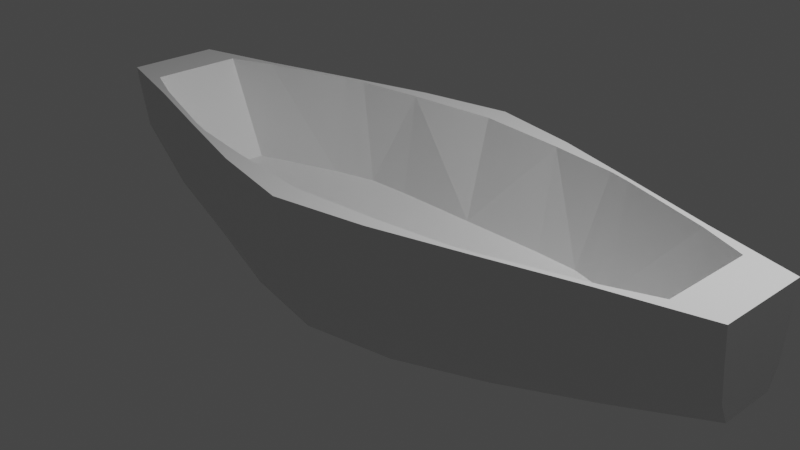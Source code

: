 # Source: boat.blend  (saved by Blender 3.2.14; exported with 4.5.12 LTS)
import bpy
from mathutils import Matrix  # noqa: F401  (used for matrix-valued properties, if any)

bpy.ops.wm.read_factory_settings(use_empty=True)
scene = bpy.context.scene
scene.name = 'Scene'

# ---- collections
col_collection = bpy.data.collections.new('Collection'); scene.collection.children.link(col_collection)

# ---- materials (node trees are filled in below, after node groups)
mat_material = bpy.data.materials.new('Material')
mat_material.alpha_threshold = 0.0
mat_material.use_transparent_shadow = False
mat_material.line_color = (0.0, 0.0, 0.0, 1.0)

# ---- material node trees
mat_material.use_nodes = True; mat_material.node_tree.nodes.clear()
_N = mat_material.node_tree.nodes; _L = mat_material.node_tree.links
n0 = _N.new('ShaderNodeOutputMaterial'); n0.name = 'Material Output'; n0.location = (300, 300)
n1 = _N.new('ShaderNodeBsdfPrincipled'); n1.name = 'Principled BSDF'; n1.location = (10, 300)
n1.distribution = 'GGX'
n1.subsurface_method = 'RANDOM_WALK_SKIN'
n1.inputs[2].default_value = 0.4
n1.inputs[3].default_value = 1.45
n1.inputs[27].default_value = (0.0, 0.0, 0.0, 1.0)
n1.inputs[28].default_value = 1.0
_L.new(n1.outputs[0], n0.inputs[0])
n0.is_active_output = True

# ---- world
world_world = bpy.data.worlds.new('World'); scene.world = world_world
world_world.use_nodes = True; world_world.node_tree.nodes.clear()
_N = world_world.node_tree.nodes; _L = world_world.node_tree.links
n0 = _N.new('ShaderNodeOutputWorld'); n0.name = 'World Output'; n0.location = (300, 300)
n1 = _N.new('ShaderNodeBackground'); n1.name = 'Background'; n1.location = (10, 300)
n1.inputs[0].default_value = (0.05088, 0.05088, 0.05088, 1.0)
_L.new(n1.outputs[0], n0.inputs[0])
n0.is_active_output = True
world_world.color = (0.05088, 0.05088, 0.05088)
world_world.use_sun_shadow = False
world_world.sun_shadow_jitter_overblur = 0.0

# ---- cameras
cam_camera = bpy.data.cameras.new('Camera')
cam_camera.clip_end = 100.0
cam_camera.ortho_scale = 7.314

# ---- lights
light_light = bpy.data.lights.new('Light', 'POINT')
light_light.transmission_factor = 0.0
light_light.energy = 1000.0
light_light.shadow_soft_size = 0.1
light_light.shadow_maximum_resolution = 0.006
light_light.use_absolute_resolution = True

# ---- meshes
me_cube = bpy.data.meshes.new('Cube')
me_cube.from_pydata([(0.0, 0.0, -1.0), (0.0, 0.0, -0.4938), (1.0, 0.0, 1.0), (1.0, 0.0, 0.0), (1.0, 0.0, 0.5), (1.0, 0.0, -0.2996), (0.5, 0.0, -0.4938), (0.5, 0.0, -0.8217), (0.25, 0.0, -0.9798), (0.25, 0.0, -0.4938), (0.75, 0.0, -0.4938), (0.75, 0.0, -0.5942), (0.375, 0.0, -0.4938), (0.375, 0.0, -0.9008), (0.4375, 0.0, -0.4938), (0.4375, 0.0, -0.8613), (0.875, 0.0, 1.0), (0.0, -0.05566, -1.0), (1.0, -0.05566, -0.2996), (0.5, -0.05566, -0.8217), (0.25, -0.05566, -0.9798), (0.75, -0.05566, -0.5942), (0.375, -0.05566, -0.9008), (0.4375, -0.05566, -0.8613), (0.0, 0.5078, -1.0), (0.0, 0.6762, -0.4938), (0.0, 0.2064, -1.0), (0.0, 0.3438, -0.4938), (0.0, 0.8146, -1.0), (0.0, 1.037, 1.0), (0.0, 0.972, 0.0), (0.0, 1.008, 0.5), (0.0, 0.9423, -0.5), (0.0, 0.05566, -1.0), (0.0, 0.1719, -0.4938), (0.0, 0.6016, -0.4938), (0.0, 0.8624, 1.0), (0.5, 0.6833, 1.0), (0.5, 0.5078, -0.8217), (0.25, 0.5078, -0.9798), (0.25, 0.6762, -0.4938), (0.75, 0.5201, 1.0), (0.75, 0.361, -0.5942), (1.0, 0.3438, 1.0), (1.0, 0.2784, 0.0), (1.0, 0.314, 0.5), (1.0, 0.2064, -0.2996), (0.5, 0.3438, -0.4938), (0.5, 0.2064, -0.8217), (0.25, 0.2064, -0.9798), (0.25, 0.3438, -0.4938), (0.75, 0.3325, -0.4938), (0.75, 0.2064, -0.5942), (0.5, 0.7168, 1.0), (0.5, 0.5335, -0.8217), (0.25, 0.6998, -0.9798), (0.25, 0.9064, 1.0), (0.75, 0.5201, 1.0), (0.75, 0.4547, 0.0), (0.75, 0.4904, 0.5), (0.75, 0.425, -0.5), (0.5, 0.6514, 0.0), (0.5, 0.6217, -0.5), (0.5, 0.6871, 0.5), (0.25, 0.8411, 0.0), (0.25, 0.8113, -0.5), (0.25, 0.8767, 0.5), (1.0, 0.1719, 1.0), (1.0, 0.1719, 0.0), (1.0, 0.1719, 0.5), (1.0, 0.05566, -0.2996), (0.5, 0.1719, -0.4938), (0.5, 0.05566, -0.8217), (0.25, 0.05566, -0.9798), (0.25, 0.1719, -0.4938), (0.75, 0.1719, -0.4938), (0.75, 0.05566, -0.5942), (0.375, 0.5078, -0.9008), (0.375, 0.6614, -0.4938), (0.375, 0.2064, -0.9008), (0.375, 0.3438, -0.4938), (0.375, 0.8116, 1.0), (0.375, 0.6167, -0.9008), (0.375, 0.7819, 0.5), (0.375, 0.7462, 0.0), (0.375, 0.7165, -0.5), (0.375, 0.05566, -0.9008), (0.375, 0.1719, -0.4938), (0.4257, 0.6252, -0.4938), (0.4375, 0.3438, -0.4938), (0.4375, 0.7642, 1.0), (0.4375, 0.05566, -0.8613), (0.4375, 0.5078, -0.8613), (0.4375, 0.2064, -0.8613), (0.4375, 0.5751, -0.8613), (0.4375, 0.7345, 0.5), (0.4375, 0.6988, 0.0), (0.4375, 0.6691, -0.5), (0.4375, 0.1719, -0.4938), (0.875, 0.3438, 1.0), (0.875, 0.1719, 1.0), (0.5, 0.5704, -0.4938), (0.25, 0.6016, -0.4938), (0.75, 0.476, 1.0), (0.4375, 0.7259, 1.0), (0.375, 0.6016, -0.4938), (0.375, 0.7496, 1.0), (0.4375, 0.6016, -0.4938), (0.25, 0.797, 1.0), (-1.0, 0.0, 1.0), (-1.0, 0.0, 0.0), (-1.0, 0.0, 0.5), (-1.0, 0.0, -0.2996), (-0.5, 0.0, -0.4938), (-0.5, 0.0, -0.8217), (-0.25, 0.0, -0.9798), (-0.25, 0.0, -0.4938), (-0.75, 0.0, -0.4938), (-0.75, 0.0, -0.5942), (-0.375, 0.0, -0.4938), (-0.375, 0.0, -0.9008), (-0.4375, 0.0, -0.4938), (-0.4375, 0.0, -0.8613), (-0.875, 0.0, 1.0), (-1.0, -0.05566, -0.2996), (-0.5, -0.05566, -0.8217), (-0.25, -0.05566, -0.9798), (-0.75, -0.05566, -0.5942), (-0.375, -0.05566, -0.9008), (-0.4375, -0.05566, -0.8613), (-0.5, 0.6833, 1.0), (-0.5, 0.5078, -0.8217), (-0.25, 0.5078, -0.9798), (-0.25, 0.6762, -0.4938), (-0.75, 0.5201, 1.0), (-0.75, 0.361, -0.5942), (-1.0, 0.3438, 1.0), (-1.0, 0.2784, 0.0), (-1.0, 0.314, 0.5), (-1.0, 0.2064, -0.2996), (-0.5, 0.3438, -0.4938), (-0.5, 0.2064, -0.8217), (-0.25, 0.2064, -0.9798), (-0.25, 0.3438, -0.4938), (-0.75, 0.3325, -0.4938), (-0.75, 0.2064, -0.5942), (-0.5, 0.7168, 1.0), (-0.5, 0.5335, -0.8217), (-0.25, 0.6998, -0.9798), (-0.25, 0.9064, 1.0), (-0.75, 0.5201, 1.0), (-0.75, 0.4547, 0.0), (-0.75, 0.4904, 0.5), (-0.75, 0.425, -0.5), (-0.5, 0.6514, 0.0), (-0.5, 0.6217, -0.5), (-0.5, 0.6871, 0.5), (-0.25, 0.8411, 0.0), (-0.25, 0.8113, -0.5), (-0.25, 0.8767, 0.5), (-1.0, 0.1719, 1.0), (-1.0, 0.1719, 0.0), (-1.0, 0.1719, 0.5), (-1.0, 0.05566, -0.2996), (-0.5, 0.1719, -0.4938), (-0.5, 0.05566, -0.8217), (-0.25, 0.05566, -0.9798), (-0.25, 0.1719, -0.4938), (-0.75, 0.1719, -0.4938), (-0.75, 0.05566, -0.5942), (-0.375, 0.5078, -0.9008), (-0.375, 0.6614, -0.4938), (-0.375, 0.2064, -0.9008), (-0.375, 0.3438, -0.4938), (-0.375, 0.8116, 1.0), (-0.375, 0.6167, -0.9008), (-0.375, 0.7819, 0.5), (-0.375, 0.7462, 0.0), (-0.375, 0.7165, -0.5), (-0.375, 0.05566, -0.9008), (-0.375, 0.1719, -0.4938), (-0.4257, 0.6252, -0.4938), (-0.4375, 0.3438, -0.4938), (-0.4375, 0.7642, 1.0), (-0.4375, 0.05566, -0.8613), (-0.4375, 0.5078, -0.8613), (-0.4375, 0.2064, -0.8613), (-0.4375, 0.5751, -0.8613), (-0.4375, 0.7345, 0.5), (-0.4375, 0.6988, 0.0), (-0.4375, 0.6691, -0.5), (-0.4375, 0.1719, -0.4938), (-0.875, 0.3438, 1.0), (-0.875, 0.1719, 1.0), (-0.5, 0.5704, -0.4938), (-0.25, 0.6016, -0.4938), (-0.75, 0.476, 1.0), (-0.4375, 0.7259, 1.0), (-0.375, 0.6016, -0.4938), (-0.375, 0.7496, 1.0), (-0.4375, 0.6016, -0.4938), (-0.25, 0.797, 1.0), (0.0, 0.05566, -1.0), (1.0, 0.05566, -0.2996), (0.5, 0.05566, -0.8217), (0.25, 0.05566, -0.9798), (0.75, 0.05566, -0.5942), (0.375, 0.05566, -0.9008), (0.4375, 0.05566, -0.8613), (0.0, -0.5078, -1.0), (0.0, -0.6762, -0.4938), (0.0, -0.2064, -1.0), (0.0, -0.3438, -0.4938), (0.0, -0.8146, -1.0), (0.0, -1.037, 1.0), (0.0, -0.972, 0.0), (0.0, -1.008, 0.5), (0.0, -0.9423, -0.5), (0.0, -0.05566, -1.0), (0.0, -0.1719, -0.4938), (0.0, -0.6016, -0.4938), (0.0, -0.8624, 1.0), (0.5, -0.6833, 1.0), (0.5, -0.5078, -0.8217), (0.25, -0.5078, -0.9798), (0.25, -0.6762, -0.4938), (0.75, -0.5201, 1.0), (0.75, -0.361, -0.5942), (1.0, -0.3438, 1.0), (1.0, -0.2784, 0.0), (1.0, -0.314, 0.5), (1.0, -0.2064, -0.2996), (0.5, -0.3438, -0.4938), (0.5, -0.2064, -0.8217), (0.25, -0.2064, -0.9798), (0.25, -0.3438, -0.4938), (0.75, -0.3325, -0.4938), (0.75, -0.2064, -0.5942), (0.5, -0.7168, 1.0), (0.5, -0.5335, -0.8217), (0.25, -0.6998, -0.9798), (0.25, -0.9064, 1.0), (0.75, -0.5201, 1.0), (0.75, -0.4547, 0.0), (0.75, -0.4904, 0.5), (0.75, -0.425, -0.5), (0.5, -0.6514, 0.0), (0.5, -0.6217, -0.5), (0.5, -0.6871, 0.5), (0.25, -0.8411, 0.0), (0.25, -0.8113, -0.5), (0.25, -0.8767, 0.5), (1.0, -0.1719, 1.0), (1.0, -0.1719, 0.0), (1.0, -0.1719, 0.5), (1.0, -0.05566, -0.2996), (0.5, -0.1719, -0.4938), (0.5, -0.05566, -0.8217), (0.25, -0.05566, -0.9798), (0.25, -0.1719, -0.4938), (0.75, -0.1719, -0.4938), (0.75, -0.05566, -0.5942), (0.375, -0.5078, -0.9008), (0.375, -0.6614, -0.4938), (0.375, -0.2064, -0.9008), (0.375, -0.3438, -0.4938), (0.375, -0.8116, 1.0), (0.375, -0.6167, -0.9008), (0.375, -0.7819, 0.5), (0.375, -0.7462, 0.0), (0.375, -0.7165, -0.5), (0.375, -0.05566, -0.9008), (0.375, -0.1719, -0.4938), (0.4257, -0.6252, -0.4938), (0.4375, -0.3438, -0.4938), (0.4375, -0.7642, 1.0), (0.4375, -0.05566, -0.8613), (0.4375, -0.5078, -0.8613), (0.4375, -0.2064, -0.8613), (0.4375, -0.5751, -0.8613), (0.4375, -0.7345, 0.5), (0.4375, -0.6988, 0.0), (0.4375, -0.6691, -0.5), (0.4375, -0.1719, -0.4938), (0.875, -0.3438, 1.0), (0.875, -0.1719, 1.0), (0.5, -0.5704, -0.4938), (0.25, -0.6016, -0.4938), (0.75, -0.476, 1.0), (0.4375, -0.7259, 1.0), (0.375, -0.6016, -0.4938), (0.375, -0.7496, 1.0), (0.4375, -0.6016, -0.4938), (0.25, -0.797, 1.0), (-1.0, 0.05566, -0.2996), (-0.5, 0.05566, -0.8217), (-0.25, 0.05566, -0.9798), (-0.75, 0.05566, -0.5942), (-0.375, 0.05566, -0.9008), (-0.4375, 0.05566, -0.8613), (-0.5, -0.6833, 1.0), (-0.5, -0.5078, -0.8217), (-0.25, -0.5078, -0.9798), (-0.25, -0.6762, -0.4938), (-0.75, -0.5201, 1.0), (-0.75, -0.361, -0.5942), (-1.0, -0.3438, 1.0), (-1.0, -0.2784, 0.0), (-1.0, -0.314, 0.5), (-1.0, -0.2064, -0.2996), (-0.5, -0.3438, -0.4938), (-0.5, -0.2064, -0.8217), (-0.25, -0.2064, -0.9798), (-0.25, -0.3438, -0.4938), (-0.75, -0.3325, -0.4938), (-0.75, -0.2064, -0.5942), (-0.5, -0.7168, 1.0), (-0.5, -0.5335, -0.8217), (-0.25, -0.6998, -0.9798), (-0.25, -0.9064, 1.0), (-0.75, -0.5201, 1.0), (-0.75, -0.4547, 0.0), (-0.75, -0.4904, 0.5), (-0.75, -0.425, -0.5), (-0.5, -0.6514, 0.0), (-0.5, -0.6217, -0.5), (-0.5, -0.6871, 0.5), (-0.25, -0.8411, 0.0), (-0.25, -0.8113, -0.5), (-0.25, -0.8767, 0.5), (-1.0, -0.1719, 1.0), (-1.0, -0.1719, 0.0), (-1.0, -0.1719, 0.5), (-1.0, -0.05566, -0.2996), (-0.5, -0.1719, -0.4938), (-0.5, -0.05566, -0.8217), (-0.25, -0.05566, -0.9798), (-0.25, -0.1719, -0.4938), (-0.75, -0.1719, -0.4938), (-0.75, -0.05566, -0.5942), (-0.375, -0.5078, -0.9008), (-0.375, -0.6614, -0.4938), (-0.375, -0.2064, -0.9008), (-0.375, -0.3438, -0.4938), (-0.375, -0.8116, 1.0), (-0.375, -0.6167, -0.9008), (-0.375, -0.7819, 0.5), (-0.375, -0.7462, 0.0), (-0.375, -0.7165, -0.5), (-0.375, -0.05566, -0.9008), (-0.375, -0.1719, -0.4938), (-0.4257, -0.6252, -0.4938), (-0.4375, -0.3438, -0.4938), (-0.4375, -0.7642, 1.0), (-0.4375, -0.05566, -0.8613), (-0.4375, -0.5078, -0.8613), (-0.4375, -0.2064, -0.8613), (-0.4375, -0.5751, -0.8613), (-0.4375, -0.7345, 0.5), (-0.4375, -0.6988, 0.0), (-0.4375, -0.6691, -0.5), (-0.4375, -0.1719, -0.4938), (-0.875, -0.3438, 1.0), (-0.875, -0.1719, 1.0), (-0.5, -0.5704, -0.4938), (-0.25, -0.6016, -0.4938), (-0.75, -0.476, 1.0), (-0.4375, -0.7259, 1.0), (-0.375, -0.6016, -0.4938), (-0.375, -0.7496, 1.0), (-0.4375, -0.6016, -0.4938), (-0.25, -0.797, 1.0)], [], [(19, 7, 11, 21), (17, 0, 8, 20), (23, 15, 7, 19), (5, 18, 21, 11), (20, 8, 13, 22), (22, 13, 15, 23), (72, 76, 11, 7), (100, 75, 10, 16), (87, 74, 9, 12), (33, 73, 8, 0), (91, 72, 7, 15), (75, 71, 6, 10), (74, 34, 1, 9), (68, 69, 4, 3), (70, 68, 3, 5), (69, 67, 2, 4), (94, 54, 38, 92), (28, 55, 39, 24), (56, 29, 36, 108), (37, 41, 53), (51, 99, 103), (42, 60, 46), (38, 54, 42), (92, 38, 48, 93), (24, 39, 49, 26), (102, 35, 27, 50), (38, 42, 52, 48), (41, 43, 45, 59, 57), (44, 58, 59, 45), (53, 41, 57, 59, 63), (58, 61, 63, 59), (62, 61, 58, 60), (54, 62, 60, 42), (90, 53, 63, 95), (84, 64, 66, 83), (85, 65, 64, 84), (94, 97, 62, 54), (56, 66, 31, 29), (66, 64, 30, 31), (64, 65, 32, 30), (28, 32, 65, 55), (52, 42, 46), (70, 76, 52, 46), (5, 11, 76, 70), (45, 43, 67, 69), (46, 44, 68, 70), (44, 45, 69, 68), (50, 27, 34, 74), (51, 47, 71, 75), (93, 48, 72, 91), (26, 49, 73, 33), (80, 50, 74, 87), (99, 51, 75, 100), (48, 52, 76, 72), (108, 40, 78, 106), (78, 88, 104, 106), (81, 56, 108, 106), (105, 102, 50, 80), (89, 80, 87, 98), (49, 79, 86, 73), (55, 65, 85, 82), (97, 85, 84, 96), (96, 84, 83, 95), (56, 81, 83, 66), (39, 77, 79, 49), (55, 82, 77, 39), (73, 86, 13, 8), (98, 87, 12, 14), (88, 104, 37), (71, 98, 14, 6), (81, 106, 104, 90), (89, 107, 105, 80), (61, 96, 95, 63), (62, 97, 96, 61), (47, 89, 98, 71), (79, 93, 91, 86), (82, 85, 97, 94), (81, 90, 95, 83), (77, 92, 93, 79), (82, 94, 92, 77), (86, 91, 15, 13), (37, 88, 101), (88, 78, 105, 107), (40, 25, 35, 102), (41, 37, 103), (78, 40, 102, 105), (43, 99, 100, 67), (43, 41, 103, 99), (67, 100, 16, 2), (101, 107, 89, 47), (103, 101, 51), (25, 40, 108, 36), (90, 104, 37, 53), (101, 37, 103), (101, 47, 51), (88, 107, 101), (58, 44, 60), (44, 46, 60), (125, 127, 118, 114), (17, 126, 115, 0), (129, 125, 114, 122), (112, 118, 127, 124), (126, 128, 120, 115), (128, 129, 122, 120), (165, 114, 118, 169), (193, 123, 117, 168), (180, 119, 116, 167), (33, 0, 115, 166), (184, 122, 114, 165), (168, 117, 113, 164), (167, 116, 1, 34), (161, 110, 111, 162), (163, 112, 110, 161), (162, 111, 109, 160), (187, 185, 131, 147), (28, 24, 132, 148), (149, 201, 36, 29), (130, 146, 134), (144, 196, 192), (135, 139, 153), (131, 135, 147), (185, 186, 141, 131), (24, 26, 142, 132), (195, 143, 27, 35), (131, 141, 145, 135), (134, 150, 152, 138, 136), (137, 138, 152, 151), (146, 156, 152, 150, 134), (151, 152, 156, 154), (155, 153, 151, 154), (147, 135, 153, 155), (183, 188, 156, 146), (177, 176, 159, 157), (178, 177, 157, 158), (187, 147, 155, 190), (149, 29, 31, 159), (159, 31, 30, 157), (157, 30, 32, 158), (28, 148, 158, 32), (145, 139, 135), (163, 139, 145, 169), (112, 163, 169, 118), (138, 162, 160, 136), (139, 163, 161, 137), (137, 161, 162, 138), (143, 167, 34, 27), (144, 168, 164, 140), (186, 184, 165, 141), (26, 33, 166, 142), (173, 180, 167, 143), (192, 193, 168, 144), (141, 165, 169, 145), (201, 199, 171, 133), (171, 199, 197, 181), (174, 199, 201, 149), (198, 173, 143, 195), (182, 191, 180, 173), (142, 166, 179, 172), (148, 175, 178, 158), (190, 189, 177, 178), (189, 188, 176, 177), (149, 159, 176, 174), (132, 142, 172, 170), (148, 132, 170, 175), (166, 115, 120, 179), (191, 121, 119, 180), (181, 130, 197), (164, 113, 121, 191), (174, 183, 197, 199), (182, 173, 198, 200), (154, 156, 188, 189), (155, 154, 189, 190), (140, 164, 191, 182), (172, 179, 184, 186), (175, 187, 190, 178), (174, 176, 188, 183), (170, 172, 186, 185), (175, 170, 185, 187), (179, 120, 122, 184), (130, 194, 181), (181, 200, 198, 171), (133, 195, 35, 25), (134, 196, 130), (171, 198, 195, 133), (136, 160, 193, 192), (136, 192, 196, 134), (160, 109, 123, 193), (194, 140, 182, 200), (196, 144, 194), (25, 36, 201, 133), (183, 146, 130, 197), (194, 196, 130), (194, 144, 140), (181, 194, 200), (151, 153, 137), (137, 153, 139), (204, 206, 11, 7), (202, 205, 8, 0), (208, 204, 7, 15), (5, 11, 206, 203), (205, 207, 13, 8), (207, 208, 15, 13), (257, 7, 11, 261), (285, 16, 10, 260), (272, 12, 9, 259), (218, 0, 8, 258), (276, 15, 7, 257), (260, 10, 6, 256), (259, 9, 1, 219), (253, 3, 4, 254), (255, 5, 3, 253), (254, 4, 2, 252), (279, 277, 223, 239), (213, 209, 224, 240), (241, 293, 221, 214), (222, 238, 226), (236, 288, 284), (227, 231, 245), (223, 227, 239), (277, 278, 233, 223), (209, 211, 234, 224), (287, 235, 212, 220), (223, 233, 237, 227), (226, 242, 244, 230, 228), (229, 230, 244, 243), (238, 248, 244, 242, 226), (243, 244, 248, 246), (247, 245, 243, 246), (239, 227, 245, 247), (275, 280, 248, 238), (269, 268, 251, 249), (270, 269, 249, 250), (279, 239, 247, 282), (241, 214, 216, 251), (251, 216, 215, 249), (249, 215, 217, 250), (213, 240, 250, 217), (237, 231, 227), (255, 231, 237, 261), (5, 255, 261, 11), (230, 254, 252, 228), (231, 255, 253, 229), (229, 253, 254, 230), (235, 259, 219, 212), (236, 260, 256, 232), (278, 276, 257, 233), (211, 218, 258, 234), (265, 272, 259, 235), (284, 285, 260, 236), (233, 257, 261, 237), (293, 291, 263, 225), (263, 291, 289, 273), (266, 291, 293, 241), (290, 265, 235, 287), (274, 283, 272, 265), (234, 258, 271, 264), (240, 267, 270, 250), (282, 281, 269, 270), (281, 280, 268, 269), (241, 251, 268, 266), (224, 234, 264, 262), (240, 224, 262, 267), (258, 8, 13, 271), (283, 14, 12, 272), (273, 222, 289), (256, 6, 14, 283), (266, 275, 289, 291), (274, 265, 290, 292), (246, 248, 280, 281), (247, 246, 281, 282), (232, 256, 283, 274), (264, 271, 276, 278), (267, 279, 282, 270), (266, 268, 280, 275), (262, 264, 278, 277), (267, 262, 277, 279), (271, 13, 15, 276), (222, 286, 273), (273, 292, 290, 263), (225, 287, 220, 210), (226, 288, 222), (263, 290, 287, 225), (228, 252, 285, 284), (228, 284, 288, 226), (252, 2, 16, 285), (286, 232, 274, 292), (288, 236, 286), (210, 221, 293, 225), (275, 238, 222, 289), (286, 288, 222), (286, 236, 232), (273, 286, 292), (243, 245, 229), (229, 245, 231), (295, 114, 118, 297), (202, 0, 115, 296), (299, 122, 114, 295), (112, 294, 297, 118), (296, 115, 120, 298), (298, 120, 122, 299), (335, 339, 118, 114), (363, 338, 117, 123), (350, 337, 116, 119), (218, 336, 115, 0), (354, 335, 114, 122), (338, 334, 113, 117), (337, 219, 1, 116), (331, 332, 111, 110), (333, 331, 110, 112), (332, 330, 109, 111), (357, 317, 301, 355), (213, 318, 302, 209), (319, 214, 221, 371), (300, 304, 316), (314, 362, 366), (305, 323, 309), (301, 317, 305), (355, 301, 311, 356), (209, 302, 312, 211), (365, 220, 212, 313), (301, 305, 315, 311), (304, 306, 308, 322, 320), (307, 321, 322, 308), (316, 304, 320, 322, 326), (321, 324, 326, 322), (325, 324, 321, 323), (317, 325, 323, 305), (353, 316, 326, 358), (347, 327, 329, 346), (348, 328, 327, 347), (357, 360, 325, 317), (319, 329, 216, 214), (329, 327, 215, 216), (327, 328, 217, 215), (213, 217, 328, 318), (315, 305, 309), (333, 339, 315, 309), (112, 118, 339, 333), (308, 306, 330, 332), (309, 307, 331, 333), (307, 308, 332, 331), (313, 212, 219, 337), (314, 310, 334, 338), (356, 311, 335, 354), (211, 312, 336, 218), (343, 313, 337, 350), (362, 314, 338, 363), (311, 315, 339, 335), (371, 303, 341, 369), (341, 351, 367, 369), (344, 319, 371, 369), (368, 365, 313, 343), (352, 343, 350, 361), (312, 342, 349, 336), (318, 328, 348, 345), (360, 348, 347, 359), (359, 347, 346, 358), (319, 344, 346, 329), (302, 340, 342, 312), (318, 345, 340, 302), (336, 349, 120, 115), (361, 350, 119, 121), (351, 367, 300), (334, 361, 121, 113), (344, 369, 367, 353), (352, 370, 368, 343), (324, 359, 358, 326), (325, 360, 359, 324), (310, 352, 361, 334), (342, 356, 354, 349), (345, 348, 360, 357), (344, 353, 358, 346), (340, 355, 356, 342), (345, 357, 355, 340), (349, 354, 122, 120), (300, 351, 364), (351, 341, 368, 370), (303, 210, 220, 365), (304, 300, 366), (341, 303, 365, 368), (306, 362, 363, 330), (306, 304, 366, 362), (330, 363, 123, 109), (364, 370, 352, 310), (366, 364, 314), (210, 303, 371, 221), (353, 367, 300, 316), (364, 300, 366), (364, 310, 314), (351, 370, 364), (321, 307, 323), (307, 309, 323)])
_uv = me_cube.uv_layers.new(name='UVMap')
_uv.uv.foreach_set('vector', [0.3125, 0.6094, 0.3125, 0.625, 0.3438, 0.625, 0.3438, 0.6094, 0.25, 0.6094, 0.25, 0.625, 0.2812, 0.625, 0.2812, 0.6094, 0.3047, 0.6094, 0.3047, 0.625, 0.3125, 0.625, 0.3125, 0.6094, 0.4375, 0.625, 0.4375, 0.6094, 0.3438, 0.6094, 0.3438, 0.625, 0.2812, 0.6094, 0.2812, 0.625, 0.2969, 0.625, 0.2969, 0.6094, 0.2969, 0.6094, 0.2969, 0.625, 0.3047, 0.625, 0.3047, 0.6094, 0.3125, 0.6094, 0.3438, 0.6094, 0.3438, 0.625, 0.3125, 0.625, 0.6406, 0.6094, 0.6562, 0.6094, 0.6562, 0.625, 0.6406, 0.625, 0.7031, 0.6094, 0.7188, 0.6094, 0.7188, 0.625, 0.7031, 0.625, 0.25, 0.6094, 0.2812, 0.6094, 0.2812, 0.625, 0.25, 0.625, 0.3047, 0.6094, 0.3125, 0.6094, 0.3125, 0.625, 0.3047, 0.625, 0.6562, 0.6094, 0.6875, 0.6094, 0.6875, 0.625, 0.6562, 0.625, 0.7188, 0.6094, 0.75, 0.6094, 0.75, 0.625, 0.7188, 0.625, 0.5, 0.6094, 0.5625, 0.6094, 0.5625, 0.625, 0.5, 0.625, 0.4375, 0.6094, 0.5, 0.6094, 0.5, 0.625, 0.4375, 0.625, 0.5625, 0.6094, 0.625, 0.6094, 0.625, 0.625, 0.5625, 0.625, 0.3047, 0.5307, 0.3125, 0.5307, 0.3125, 0.5625, 0.3047, 0.5625, 0.25, 0.5307, 0.2812, 0.5307, 0.2812, 0.5625, 0.25, 0.5625, 0.7188, 0.5307, 0.75, 0.5307, 0.0, 0.0, 0.7188, 0.5466, 0.6875, 0.5625, 0.6562, 0.5625, 0.6875, 0.5307, 0.6562, 0.5938, 0.6406, 0.5938, 0.6562, 0.5703, 0.3438, 0.5625, 0.0, 0.0, 0.4375, 0.5938, 0.3125, 0.5625, 0.3125, 0.5307, 0.3438, 0.5625, 0.3047, 0.5625, 0.3125, 0.5625, 0.3125, 0.5938, 0.3047, 0.5938, 0.25, 0.5625, 0.2812, 0.5625, 0.2812, 0.5938, 0.25, 0.5938, 0.7188, 0.5703, 0.75, 0.5703, 0.75, 0.5938, 0.7188, 0.5938, 0.3125, 0.5625, 0.3438, 0.5625, 0.3438, 0.5938, 0.3125, 0.5938, 0.6562, 0.5625, 0.625, 0.5938, 0.5625, 0.5938, 0.0, 0.0, 0.0, 0.0, 0.5, 0.5938, 0.0, 0.0, 0.0, 0.0, 0.5625, 0.5938, 0.6875, 0.5307, 0.6562, 0.5625, 0.0, 0.0, 0.0, 0.0, 0.5938, 0.5307, 0.0, 0.0, 0.5, 0.5307, 0.5938, 0.5307, 0.0, 0.0, 0.4062, 0.5307, 0.5, 0.5307, 0.0, 0.0, 0.0, 0.0, 0.3125, 0.5307, 0.4062, 0.5307, 0.0, 0.0, 0.3438, 0.5625, 0.6953, 0.5307, 0.6875, 0.5307, 0.5938, 0.5307, 0.5977, 0.5307, 0.5, 0.5307, 0.5, 0.5307, 0.6094, 0.5307, 0.6016, 0.5307, 0.3984, 0.5307, 0.3906, 0.5307, 0.5, 0.5307, 0.5, 0.5307, 0.3047, 0.5307, 0.4023, 0.5307, 0.4062, 0.5307, 0.3125, 0.5307, 0.7188, 0.5307, 0.6094, 0.5307, 0.625, 0.5307, 0.75, 0.5307, 0.6094, 0.5307, 0.5, 0.5307, 0.5, 0.5307, 0.625, 0.5307, 0.5, 0.5307, 0.3906, 0.5307, 0.375, 0.5307, 0.5, 0.5307, 0.25, 0.5307, 0.375, 0.5307, 0.3906, 0.5307, 0.2812, 0.5307, 0.3438, 0.5938, 0.3438, 0.5625, 0.4375, 0.5938, 0.4375, 0.6094, 0.3438, 0.6094, 0.3438, 0.5938, 0.4375, 0.5938, 0.4375, 0.625, 0.3438, 0.625, 0.3438, 0.6094, 0.4375, 0.6094, 0.5625, 0.5938, 0.625, 0.5938, 0.625, 0.6094, 0.5625, 0.6094, 0.4375, 0.5938, 0.5, 0.5938, 0.5, 0.6094, 0.4375, 0.6094, 0.5, 0.5938, 0.5625, 0.5938, 0.5625, 0.6094, 0.5, 0.6094, 0.7188, 0.5938, 0.75, 0.5938, 0.75, 0.6094, 0.7188, 0.6094, 0.6562, 0.5938, 0.6875, 0.5938, 0.6875, 0.6094, 0.6562, 0.6094, 0.3047, 0.5938, 0.3125, 0.5938, 0.3125, 0.6094, 0.3047, 0.6094, 0.25, 0.5938, 0.2812, 0.5938, 0.2812, 0.6094, 0.25, 0.6094, 0.7031, 0.5938, 0.7188, 0.5938, 0.7188, 0.6094, 0.7031, 0.6094, 0.6406, 0.5938, 0.6562, 0.5938, 0.6562, 0.6094, 0.6406, 0.6094, 0.3125, 0.5938, 0.3438, 0.5938, 0.3438, 0.6094, 0.3125, 0.6094, 0.0, 0.0, 0.0, 0.0, 0.0, 0.0, 0.0, 0.0, 0.0, 0.0, 0.0, 0.0, 0.0, 0.0, 0.0, 0.0, 0.7031, 0.5307, 0.7188, 0.5307, 0.0, 0.0, 0.0, 0.0, 0.7031, 0.5703, 0.7188, 0.5703, 0.7188, 0.5938, 0.7031, 0.5938, 0.6953, 0.5938, 0.7031, 0.5938, 0.7031, 0.6094, 0.6953, 0.6094, 0.2812, 0.5938, 0.2969, 0.5938, 0.2969, 0.6094, 0.2812, 0.6094, 0.2812, 0.5307, 0.3906, 0.5307, 0.3984, 0.5307, 0.2969, 0.5307, 0.4023, 0.5307, 0.3984, 0.5307, 0.5, 0.5307, 0.5, 0.5307, 0.5, 0.5307, 0.5, 0.5307, 0.6016, 0.5307, 0.5977, 0.5307, 0.7188, 0.5307, 0.7031, 0.5307, 0.6016, 0.5307, 0.6094, 0.5307, 0.2812, 0.5625, 0.2969, 0.5625, 0.2969, 0.5938, 0.2812, 0.5938, 0.2812, 0.5307, 0.2969, 0.5307, 0.2969, 0.5625, 0.2812, 0.5625, 0.2812, 0.6094, 0.2969, 0.6094, 0.2969, 0.625, 0.2812, 0.625, 0.6953, 0.6094, 0.7031, 0.6094, 0.7031, 0.625, 0.6953, 0.625, 0.6953, 0.5625, 0.6953, 0.5466, 0.6875, 0.5625, 0.6875, 0.6094, 0.6953, 0.6094, 0.6953, 0.625, 0.6875, 0.625, 0.7031, 0.5307, 0.0, 0.0, 0.6953, 0.5466, 0.6953, 0.5307, 0.6953, 0.5938, 0.6953, 0.5703, 0.7031, 0.5703, 0.7031, 0.5938, 0.5, 0.5307, 0.5, 0.5307, 0.5977, 0.5307, 0.5938, 0.5307, 0.4062, 0.5307, 0.4023, 0.5307, 0.5, 0.5307, 0.5, 0.5307, 0.6875, 0.5938, 0.6953, 0.5938, 0.6953, 0.6094, 0.6875, 0.6094, 0.2969, 0.5938, 0.3047, 0.5938, 0.3047, 0.6094, 0.2969, 0.6094, 0.2969, 0.5307, 0.3984, 0.5307, 0.4023, 0.5307, 0.3047, 0.5307, 0.7031, 0.5307, 0.6953, 0.5307, 0.5977, 0.5307, 0.6016, 0.5307, 0.2969, 0.5625, 0.3047, 0.5625, 0.3047, 0.5938, 0.2969, 0.5938, 0.2969, 0.5307, 0.3047, 0.5307, 0.3047, 0.5625, 0.2969, 0.5625, 0.2969, 0.6094, 0.3047, 0.6094, 0.3047, 0.625, 0.2969, 0.625, 0.6875, 0.5625, 0.6953, 0.5625, 0.6875, 0.5703, 0.6953, 0.5625, 0.7031, 0.5625, 0.7031, 0.5703, 0.6953, 0.5703, 0.7188, 0.5625, 0.75, 0.5625, 0.75, 0.5703, 0.7188, 0.5703, 0.6562, 0.5625, 0.6875, 0.5625, 0.6562, 0.5703, 0.7031, 0.5625, 0.7188, 0.5625, 0.7188, 0.5703, 0.7031, 0.5703, 0.625, 0.5938, 0.6406, 0.5938, 0.6406, 0.6094, 0.625, 0.6094, 0.625, 0.5938, 0.6562, 0.5625, 0.6562, 0.5703, 0.6406, 0.5938, 0.625, 0.6094, 0.6406, 0.6094, 0.6406, 0.625, 0.625, 0.625, 0.6875, 0.5703, 0.6953, 0.5703, 0.6953, 0.5938, 0.6875, 0.5938, 0.6562, 0.5703, 0.6875, 0.5703, 0.6562, 0.5938, 0.0, 0.0, 0.0, 0.0, 0.0, 0.0, 0.0, 0.0, 0.6953, 0.5307, 0.6953, 0.5466, 0.6875, 0.5625, 0.6875, 0.5307, 0.6875, 0.5703, 0.6875, 0.5625, 0.6562, 0.5703, 0.6875, 0.5703, 0.6875, 0.5938, 0.6562, 0.5938, 0.6953, 0.5625, 0.6953, 0.5703, 0.6875, 0.5703, 0.0, 0.0, 0.5, 0.5938, 0.0, 0.0, 0.5, 0.5938, 0.4375, 0.5938, 0.0, 0.0, 0.3125, 0.6094, 0.3438, 0.6094, 0.3438, 0.625, 0.3125, 0.625, 0.25, 0.6094, 0.2812, 0.6094, 0.2812, 0.625, 0.25, 0.625, 0.3047, 0.6094, 0.3125, 0.6094, 0.3125, 0.625, 0.3047, 0.625, 0.4375, 0.625, 0.3438, 0.625, 0.3438, 0.6094, 0.4375, 0.6094, 0.2812, 0.6094, 0.2969, 0.6094, 0.2969, 0.625, 0.2812, 0.625, 0.2969, 0.6094, 0.3047, 0.6094, 0.3047, 0.625, 0.2969, 0.625, 0.3125, 0.6094, 0.3125, 0.625, 0.3438, 0.625, 0.3438, 0.6094, 0.6406, 0.6094, 0.6406, 0.625, 0.6562, 0.625, 0.6562, 0.6094, 0.7031, 0.6094, 0.7031, 0.625, 0.7188, 0.625, 0.7188, 0.6094, 0.25, 0.6094, 0.25, 0.625, 0.2812, 0.625, 0.2812, 0.6094, 0.3047, 0.6094, 0.3047, 0.625, 0.3125, 0.625, 0.3125, 0.6094, 0.6562, 0.6094, 0.6562, 0.625, 0.6875, 0.625, 0.6875, 0.6094, 0.7188, 0.6094, 0.7188, 0.625, 0.75, 0.625, 0.75, 0.6094, 0.5, 0.6094, 0.5, 0.625, 0.5625, 0.625, 0.5625, 0.6094, 0.4375, 0.6094, 0.4375, 0.625, 0.5, 0.625, 0.5, 0.6094, 0.5625, 0.6094, 0.5625, 0.625, 0.625, 0.625, 0.625, 0.6094, 0.3047, 0.5307, 0.3047, 0.5625, 0.3125, 0.5625, 0.3125, 0.5307, 0.25, 0.5307, 0.25, 0.5625, 0.2812, 0.5625, 0.2812, 0.5307, 0.7188, 0.5307, 0.7188, 0.5466, 0.0, 0.0, 0.75, 0.5307, 0.6875, 0.5625, 0.6875, 0.5307, 0.6562, 0.5625, 0.6562, 0.5938, 0.6562, 0.5703, 0.6406, 0.5938, 0.3438, 0.5625, 0.4375, 0.5938, 0.0, 0.0, 0.3125, 0.5625, 0.3438, 0.5625, 0.3125, 0.5307, 0.3047, 0.5625, 0.3047, 0.5938, 0.3125, 0.5938, 0.3125, 0.5625, 0.25, 0.5625, 0.25, 0.5938, 0.2812, 0.5938, 0.2812, 0.5625, 0.7188, 0.5703, 0.7188, 0.5938, 0.75, 0.5938, 0.75, 0.5703, 0.3125, 0.5625, 0.3125, 0.5938, 0.3438, 0.5938, 0.3438, 0.5625, 0.6562, 0.5625, 0.0, 0.0, 0.0, 0.0, 0.5625, 0.5938, 0.625, 0.5938, 0.5, 0.5938, 0.5625, 0.5938, 0.0, 0.0, 0.0, 0.0, 0.6875, 0.5307, 0.5938, 0.5307, 0.0, 0.0, 0.0, 0.0, 0.6562, 0.5625, 0.0, 0.0, 0.0, 0.0, 0.5938, 0.5307, 0.5, 0.5307, 0.4062, 0.5307, 0.0, 0.0, 0.0, 0.0, 0.5, 0.5307, 0.3125, 0.5307, 0.3438, 0.5625, 0.0, 0.0, 0.4062, 0.5307, 0.6953, 0.5307, 0.5977, 0.5307, 0.5938, 0.5307, 0.6875, 0.5307, 0.5, 0.5307, 0.6016, 0.5307, 0.6094, 0.5307, 0.5, 0.5307, 0.3984, 0.5307, 0.5, 0.5307, 0.5, 0.5307, 0.3906, 0.5307, 0.3047, 0.5307, 0.3125, 0.5307, 0.4062, 0.5307, 0.4023, 0.5307, 0.7188, 0.5307, 0.75, 0.5307, 0.625, 0.5307, 0.6094, 0.5307, 0.6094, 0.5307, 0.625, 0.5307, 0.5, 0.5307, 0.5, 0.5307, 0.5, 0.5307, 0.5, 0.5307, 0.375, 0.5307, 0.3906, 0.5307, 0.25, 0.5307, 0.2812, 0.5307, 0.3906, 0.5307, 0.375, 0.5307, 0.3438, 0.5938, 0.4375, 0.5938, 0.3438, 0.5625, 0.4375, 0.6094, 0.4375, 0.5938, 0.3438, 0.5938, 0.3438, 0.6094, 0.4375, 0.625, 0.4375, 0.6094, 0.3438, 0.6094, 0.3438, 0.625, 0.5625, 0.5938, 0.5625, 0.6094, 0.625, 0.6094, 0.625, 0.5938, 0.4375, 0.5938, 0.4375, 0.6094, 0.5, 0.6094, 0.5, 0.5938, 0.5, 0.5938, 0.5, 0.6094, 0.5625, 0.6094, 0.5625, 0.5938, 0.7188, 0.5938, 0.7188, 0.6094, 0.75, 0.6094, 0.75, 0.5938, 0.6562, 0.5938, 0.6562, 0.6094, 0.6875, 0.6094, 0.6875, 0.5938, 0.3047, 0.5938, 0.3047, 0.6094, 0.3125, 0.6094, 0.3125, 0.5938, 0.25, 0.5938, 0.25, 0.6094, 0.2812, 0.6094, 0.2812, 0.5938, 0.7031, 0.5938, 0.7031, 0.6094, 0.7188, 0.6094, 0.7188, 0.5938, 0.6406, 0.5938, 0.6406, 0.6094, 0.6562, 0.6094, 0.6562, 0.5938, 0.3125, 0.5938, 0.3125, 0.6094, 0.3438, 0.6094, 0.3438, 0.5938, 0.0, 0.0, 0.0, 0.0, 0.0, 0.0, 0.0, 0.0, 0.0, 0.0, 0.0, 0.0, 0.0, 0.0, 0.0, 0.0, 0.7031, 0.5307, 0.0, 0.0, 0.0, 0.0, 0.7188, 0.5307, 0.7031, 0.5703, 0.7031, 0.5938, 0.7188, 0.5938, 0.7188, 0.5703, 0.6953, 0.5938, 0.6953, 0.6094, 0.7031, 0.6094, 0.7031, 0.5938, 0.2812, 0.5938, 0.2812, 0.6094, 0.2969, 0.6094, 0.2969, 0.5938, 0.2812, 0.5307, 0.2969, 0.5307, 0.3984, 0.5307, 0.3906, 0.5307, 0.4023, 0.5307, 0.5, 0.5307, 0.5, 0.5307, 0.3984, 0.5307, 0.5, 0.5307, 0.5977, 0.5307, 0.6016, 0.5307, 0.5, 0.5307, 0.7188, 0.5307, 0.6094, 0.5307, 0.6016, 0.5307, 0.7031, 0.5307, 0.2812, 0.5625, 0.2812, 0.5938, 0.2969, 0.5938, 0.2969, 0.5625, 0.2812, 0.5307, 0.2812, 0.5625, 0.2969, 0.5625, 0.2969, 0.5307, 0.2812, 0.6094, 0.2812, 0.625, 0.2969, 0.625, 0.2969, 0.6094, 0.6953, 0.6094, 0.6953, 0.625, 0.7031, 0.625, 0.7031, 0.6094, 0.6953, 0.5625, 0.6875, 0.5625, 0.6953, 0.5466, 0.6875, 0.6094, 0.6875, 0.625, 0.6953, 0.625, 0.6953, 0.6094, 0.7031, 0.5307, 0.6953, 0.5307, 0.6953, 0.5466, 0.0, 0.0, 0.6953, 0.5938, 0.7031, 0.5938, 0.7031, 0.5703, 0.6953, 0.5703, 0.5, 0.5307, 0.5938, 0.5307, 0.5977, 0.5307, 0.5, 0.5307, 0.4062, 0.5307, 0.5, 0.5307, 0.5, 0.5307, 0.4023, 0.5307, 0.6875, 0.5938, 0.6875, 0.6094, 0.6953, 0.6094, 0.6953, 0.5938, 0.2969, 0.5938, 0.2969, 0.6094, 0.3047, 0.6094, 0.3047, 0.5938, 0.2969, 0.5307, 0.3047, 0.5307, 0.4023, 0.5307, 0.3984, 0.5307, 0.7031, 0.5307, 0.6016, 0.5307, 0.5977, 0.5307, 0.6953, 0.5307, 0.2969, 0.5625, 0.2969, 0.5938, 0.3047, 0.5938, 0.3047, 0.5625, 0.2969, 0.5307, 0.2969, 0.5625, 0.3047, 0.5625, 0.3047, 0.5307, 0.2969, 0.6094, 0.2969, 0.625, 0.3047, 0.625, 0.3047, 0.6094, 0.6875, 0.5625, 0.6875, 0.5703, 0.6953, 0.5625, 0.6953, 0.5625, 0.6953, 0.5703, 0.7031, 0.5703, 0.7031, 0.5625, 0.7188, 0.5625, 0.7188, 0.5703, 0.75, 0.5703, 0.75, 0.5625, 0.6562, 0.5625, 0.6562, 0.5703, 0.6875, 0.5625, 0.7031, 0.5625, 0.7031, 0.5703, 0.7188, 0.5703, 0.7188, 0.5625, 0.625, 0.5938, 0.625, 0.6094, 0.6406, 0.6094, 0.6406, 0.5938, 0.625, 0.5938, 0.6406, 0.5938, 0.6562, 0.5703, 0.6562, 0.5625, 0.625, 0.6094, 0.625, 0.625, 0.6406, 0.625, 0.6406, 0.6094, 0.6875, 0.5703, 0.6875, 0.5938, 0.6953, 0.5938, 0.6953, 0.5703, 0.6562, 0.5703, 0.6562, 0.5938, 0.6875, 0.5703, 0.0, 0.0, 0.0, 0.0, 0.0, 0.0, 0.0, 0.0, 0.6953, 0.5307, 0.6875, 0.5307, 0.6875, 0.5625, 0.6953, 0.5466, 0.6875, 0.5703, 0.6562, 0.5703, 0.6875, 0.5625, 0.6875, 0.5703, 0.6562, 0.5938, 0.6875, 0.5938, 0.6953, 0.5625, 0.6875, 0.5703, 0.6953, 0.5703, 0.0, 0.0, 0.0, 0.0, 0.5, 0.5938, 0.5, 0.5938, 0.0, 0.0, 0.4375, 0.5938, 0.3125, 0.6094, 0.3438, 0.6094, 0.3438, 0.625, 0.3125, 0.625, 0.25, 0.6094, 0.2812, 0.6094, 0.2812, 0.625, 0.25, 0.625, 0.3047, 0.6094, 0.3125, 0.6094, 0.3125, 0.625, 0.3047, 0.625, 0.4375, 0.625, 0.3438, 0.625, 0.3438, 0.6094, 0.4375, 0.6094, 0.2812, 0.6094, 0.2969, 0.6094, 0.2969, 0.625, 0.2812, 0.625, 0.2969, 0.6094, 0.3047, 0.6094, 0.3047, 0.625, 0.2969, 0.625, 0.3125, 0.6094, 0.3125, 0.625, 0.3438, 0.625, 0.3438, 0.6094, 0.6406, 0.6094, 0.6406, 0.625, 0.6562, 0.625, 0.6562, 0.6094, 0.7031, 0.6094, 0.7031, 0.625, 0.7188, 0.625, 0.7188, 0.6094, 0.25, 0.6094, 0.25, 0.625, 0.2812, 0.625, 0.2812, 0.6094, 0.3047, 0.6094, 0.3047, 0.625, 0.3125, 0.625, 0.3125, 0.6094, 0.6562, 0.6094, 0.6562, 0.625, 0.6875, 0.625, 0.6875, 0.6094, 0.7188, 0.6094, 0.7188, 0.625, 0.75, 0.625, 0.75, 0.6094, 0.5, 0.6094, 0.5, 0.625, 0.5625, 0.625, 0.5625, 0.6094, 0.4375, 0.6094, 0.4375, 0.625, 0.5, 0.625, 0.5, 0.6094, 0.5625, 0.6094, 0.5625, 0.625, 0.625, 0.625, 0.625, 0.6094, 0.3047, 0.5307, 0.3047, 0.5625, 0.3125, 0.5625, 0.3125, 0.5307, 0.25, 0.5307, 0.25, 0.5625, 0.2812, 0.5625, 0.2812, 0.5307, 0.7188, 0.5307, 0.7188, 0.5466, 0.0, 0.0, 0.75, 0.5307, 0.6875, 0.5625, 0.6875, 0.5307, 0.6562, 0.5625, 0.6562, 0.5938, 0.6562, 0.5703, 0.6406, 0.5938, 0.3438, 0.5625, 0.4375, 0.5938, 0.0, 0.0, 0.3125, 0.5625, 0.3438, 0.5625, 0.3125, 0.5307, 0.3047, 0.5625, 0.3047, 0.5938, 0.3125, 0.5938, 0.3125, 0.5625, 0.25, 0.5625, 0.25, 0.5938, 0.2812, 0.5938, 0.2812, 0.5625, 0.7188, 0.5703, 0.7188, 0.5938, 0.75, 0.5938, 0.75, 0.5703, 0.3125, 0.5625, 0.3125, 0.5938, 0.3438, 0.5938, 0.3438, 0.5625, 0.6562, 0.5625, 0.0, 0.0, 0.0, 0.0, 0.5625, 0.5938, 0.625, 0.5938, 0.5, 0.5938, 0.5625, 0.5938, 0.0, 0.0, 0.0, 0.0, 0.6875, 0.5307, 0.5938, 0.5307, 0.0, 0.0, 0.0, 0.0, 0.6562, 0.5625, 0.0, 0.0, 0.0, 0.0, 0.5938, 0.5307, 0.5, 0.5307, 0.4062, 0.5307, 0.0, 0.0, 0.0, 0.0, 0.5, 0.5307, 0.3125, 0.5307, 0.3438, 0.5625, 0.0, 0.0, 0.4062, 0.5307, 0.6953, 0.5307, 0.5977, 0.5307, 0.5938, 0.5307, 0.6875, 0.5307, 0.5, 0.5307, 0.6016, 0.5307, 0.6094, 0.5307, 0.5, 0.5307, 0.3984, 0.5307, 0.5, 0.5307, 0.5, 0.5307, 0.3906, 0.5307, 0.3047, 0.5307, 0.3125, 0.5307, 0.4062, 0.5307, 0.4023, 0.5307, 0.7188, 0.5307, 0.75, 0.5307, 0.625, 0.5307, 0.6094, 0.5307, 0.6094, 0.5307, 0.625, 0.5307, 0.5, 0.5307, 0.5, 0.5307, 0.5, 0.5307, 0.5, 0.5307, 0.375, 0.5307, 0.3906, 0.5307, 0.25, 0.5307, 0.2812, 0.5307, 0.3906, 0.5307, 0.375, 0.5307, 0.3438, 0.5938, 0.4375, 0.5938, 0.3438, 0.5625, 0.4375, 0.6094, 0.4375, 0.5938, 0.3438, 0.5938, 0.3438, 0.6094, 0.4375, 0.625, 0.4375, 0.6094, 0.3438, 0.6094, 0.3438, 0.625, 0.5625, 0.5938, 0.5625, 0.6094, 0.625, 0.6094, 0.625, 0.5938, 0.4375, 0.5938, 0.4375, 0.6094, 0.5, 0.6094, 0.5, 0.5938, 0.5, 0.5938, 0.5, 0.6094, 0.5625, 0.6094, 0.5625, 0.5938, 0.7188, 0.5938, 0.7188, 0.6094, 0.75, 0.6094, 0.75, 0.5938, 0.6562, 0.5938, 0.6562, 0.6094, 0.6875, 0.6094, 0.6875, 0.5938, 0.3047, 0.5938, 0.3047, 0.6094, 0.3125, 0.6094, 0.3125, 0.5938, 0.25, 0.5938, 0.25, 0.6094, 0.2812, 0.6094, 0.2812, 0.5938, 0.7031, 0.5938, 0.7031, 0.6094, 0.7188, 0.6094, 0.7188, 0.5938, 0.6406, 0.5938, 0.6406, 0.6094, 0.6562, 0.6094, 0.6562, 0.5938, 0.3125, 0.5938, 0.3125, 0.6094, 0.3438, 0.6094, 0.3438, 0.5938, 0.0, 0.0, 0.0, 0.0, 0.0, 0.0, 0.0, 0.0, 0.0, 0.0, 0.0, 0.0, 0.0, 0.0, 0.0, 0.0, 0.7031, 0.5307, 0.0, 0.0, 0.0, 0.0, 0.7188, 0.5307, 0.7031, 0.5703, 0.7031, 0.5938, 0.7188, 0.5938, 0.7188, 0.5703, 0.6953, 0.5938, 0.6953, 0.6094, 0.7031, 0.6094, 0.7031, 0.5938, 0.2812, 0.5938, 0.2812, 0.6094, 0.2969, 0.6094, 0.2969, 0.5938, 0.2812, 0.5307, 0.2969, 0.5307, 0.3984, 0.5307, 0.3906, 0.5307, 0.4023, 0.5307, 0.5, 0.5307, 0.5, 0.5307, 0.3984, 0.5307, 0.5, 0.5307, 0.5977, 0.5307, 0.6016, 0.5307, 0.5, 0.5307, 0.7188, 0.5307, 0.6094, 0.5307, 0.6016, 0.5307, 0.7031, 0.5307, 0.2812, 0.5625, 0.2812, 0.5938, 0.2969, 0.5938, 0.2969, 0.5625, 0.2812, 0.5307, 0.2812, 0.5625, 0.2969, 0.5625, 0.2969, 0.5307, 0.2812, 0.6094, 0.2812, 0.625, 0.2969, 0.625, 0.2969, 0.6094, 0.6953, 0.6094, 0.6953, 0.625, 0.7031, 0.625, 0.7031, 0.6094, 0.6953, 0.5625, 0.6875, 0.5625, 0.6953, 0.5466, 0.6875, 0.6094, 0.6875, 0.625, 0.6953, 0.625, 0.6953, 0.6094, 0.7031, 0.5307, 0.6953, 0.5307, 0.6953, 0.5466, 0.0, 0.0, 0.6953, 0.5938, 0.7031, 0.5938, 0.7031, 0.5703, 0.6953, 0.5703, 0.5, 0.5307, 0.5938, 0.5307, 0.5977, 0.5307, 0.5, 0.5307, 0.4062, 0.5307, 0.5, 0.5307, 0.5, 0.5307, 0.4023, 0.5307, 0.6875, 0.5938, 0.6875, 0.6094, 0.6953, 0.6094, 0.6953, 0.5938, 0.2969, 0.5938, 0.2969, 0.6094, 0.3047, 0.6094, 0.3047, 0.5938, 0.2969, 0.5307, 0.3047, 0.5307, 0.4023, 0.5307, 0.3984, 0.5307, 0.7031, 0.5307, 0.6016, 0.5307, 0.5977, 0.5307, 0.6953, 0.5307, 0.2969, 0.5625, 0.2969, 0.5938, 0.3047, 0.5938, 0.3047, 0.5625, 0.2969, 0.5307, 0.2969, 0.5625, 0.3047, 0.5625, 0.3047, 0.5307, 0.2969, 0.6094, 0.2969, 0.625, 0.3047, 0.625, 0.3047, 0.6094, 0.6875, 0.5625, 0.6875, 0.5703, 0.6953, 0.5625, 0.6953, 0.5625, 0.6953, 0.5703, 0.7031, 0.5703, 0.7031, 0.5625, 0.7188, 0.5625, 0.7188, 0.5703, 0.75, 0.5703, 0.75, 0.5625, 0.6562, 0.5625, 0.6562, 0.5703, 0.6875, 0.5625, 0.7031, 0.5625, 0.7031, 0.5703, 0.7188, 0.5703, 0.7188, 0.5625, 0.625, 0.5938, 0.625, 0.6094, 0.6406, 0.6094, 0.6406, 0.5938, 0.625, 0.5938, 0.6406, 0.5938, 0.6562, 0.5703, 0.6562, 0.5625, 0.625, 0.6094, 0.625, 0.625, 0.6406, 0.625, 0.6406, 0.6094, 0.6875, 0.5703, 0.6875, 0.5938, 0.6953, 0.5938, 0.6953, 0.5703, 0.6562, 0.5703, 0.6562, 0.5938, 0.6875, 0.5703, 0.0, 0.0, 0.0, 0.0, 0.0, 0.0, 0.0, 0.0, 0.6953, 0.5307, 0.6875, 0.5307, 0.6875, 0.5625, 0.6953, 0.5466, 0.6875, 0.5703, 0.6562, 0.5703, 0.6875, 0.5625, 0.6875, 0.5703, 0.6562, 0.5938, 0.6875, 0.5938, 0.6953, 0.5625, 0.6875, 0.5703, 0.6953, 0.5703, 0.0, 0.0, 0.0, 0.0, 0.5, 0.5938, 0.5, 0.5938, 0.0, 0.0, 0.4375, 0.5938, 0.3125, 0.6094, 0.3125, 0.625, 0.3438, 0.625, 0.3438, 0.6094, 0.25, 0.6094, 0.25, 0.625, 0.2812, 0.625, 0.2812, 0.6094, 0.3047, 0.6094, 0.3047, 0.625, 0.3125, 0.625, 0.3125, 0.6094, 0.4375, 0.625, 0.4375, 0.6094, 0.3438, 0.6094, 0.3438, 0.625, 0.2812, 0.6094, 0.2812, 0.625, 0.2969, 0.625, 0.2969, 0.6094, 0.2969, 0.6094, 0.2969, 0.625, 0.3047, 0.625, 0.3047, 0.6094, 0.3125, 0.6094, 0.3438, 0.6094, 0.3438, 0.625, 0.3125, 0.625, 0.6406, 0.6094, 0.6562, 0.6094, 0.6562, 0.625, 0.6406, 0.625, 0.7031, 0.6094, 0.7188, 0.6094, 0.7188, 0.625, 0.7031, 0.625, 0.25, 0.6094, 0.2812, 0.6094, 0.2812, 0.625, 0.25, 0.625, 0.3047, 0.6094, 0.3125, 0.6094, 0.3125, 0.625, 0.3047, 0.625, 0.6562, 0.6094, 0.6875, 0.6094, 0.6875, 0.625, 0.6562, 0.625, 0.7188, 0.6094, 0.75, 0.6094, 0.75, 0.625, 0.7188, 0.625, 0.5, 0.6094, 0.5625, 0.6094, 0.5625, 0.625, 0.5, 0.625, 0.4375, 0.6094, 0.5, 0.6094, 0.5, 0.625, 0.4375, 0.625, 0.5625, 0.6094, 0.625, 0.6094, 0.625, 0.625, 0.5625, 0.625, 0.3047, 0.5307, 0.3125, 0.5307, 0.3125, 0.5625, 0.3047, 0.5625, 0.25, 0.5307, 0.2812, 0.5307, 0.2812, 0.5625, 0.25, 0.5625, 0.7188, 0.5307, 0.75, 0.5307, 0.0, 0.0, 0.7188, 0.5466, 0.6875, 0.5625, 0.6562, 0.5625, 0.6875, 0.5307, 0.6562, 0.5938, 0.6406, 0.5938, 0.6562, 0.5703, 0.3438, 0.5625, 0.0, 0.0, 0.4375, 0.5938, 0.3125, 0.5625, 0.3125, 0.5307, 0.3438, 0.5625, 0.3047, 0.5625, 0.3125, 0.5625, 0.3125, 0.5938, 0.3047, 0.5938, 0.25, 0.5625, 0.2812, 0.5625, 0.2812, 0.5938, 0.25, 0.5938, 0.7188, 0.5703, 0.75, 0.5703, 0.75, 0.5938, 0.7188, 0.5938, 0.3125, 0.5625, 0.3438, 0.5625, 0.3438, 0.5938, 0.3125, 0.5938, 0.6562, 0.5625, 0.625, 0.5938, 0.5625, 0.5938, 0.0, 0.0, 0.0, 0.0, 0.5, 0.5938, 0.0, 0.0, 0.0, 0.0, 0.5625, 0.5938, 0.6875, 0.5307, 0.6562, 0.5625, 0.0, 0.0, 0.0, 0.0, 0.5938, 0.5307, 0.0, 0.0, 0.5, 0.5307, 0.5938, 0.5307, 0.0, 0.0, 0.4062, 0.5307, 0.5, 0.5307, 0.0, 0.0, 0.0, 0.0, 0.3125, 0.5307, 0.4062, 0.5307, 0.0, 0.0, 0.3438, 0.5625, 0.6953, 0.5307, 0.6875, 0.5307, 0.5938, 0.5307, 0.5977, 0.5307, 0.5, 0.5307, 0.5, 0.5307, 0.6094, 0.5307, 0.6016, 0.5307, 0.3984, 0.5307, 0.3906, 0.5307, 0.5, 0.5307, 0.5, 0.5307, 0.3047, 0.5307, 0.4023, 0.5307, 0.4062, 0.5307, 0.3125, 0.5307, 0.7188, 0.5307, 0.6094, 0.5307, 0.625, 0.5307, 0.75, 0.5307, 0.6094, 0.5307, 0.5, 0.5307, 0.5, 0.5307, 0.625, 0.5307, 0.5, 0.5307, 0.3906, 0.5307, 0.375, 0.5307, 0.5, 0.5307, 0.25, 0.5307, 0.375, 0.5307, 0.3906, 0.5307, 0.2812, 0.5307, 0.3438, 0.5938, 0.3438, 0.5625, 0.4375, 0.5938, 0.4375, 0.6094, 0.3438, 0.6094, 0.3438, 0.5938, 0.4375, 0.5938, 0.4375, 0.625, 0.3438, 0.625, 0.3438, 0.6094, 0.4375, 0.6094, 0.5625, 0.5938, 0.625, 0.5938, 0.625, 0.6094, 0.5625, 0.6094, 0.4375, 0.5938, 0.5, 0.5938, 0.5, 0.6094, 0.4375, 0.6094, 0.5, 0.5938, 0.5625, 0.5938, 0.5625, 0.6094, 0.5, 0.6094, 0.7188, 0.5938, 0.75, 0.5938, 0.75, 0.6094, 0.7188, 0.6094, 0.6562, 0.5938, 0.6875, 0.5938, 0.6875, 0.6094, 0.6562, 0.6094, 0.3047, 0.5938, 0.3125, 0.5938, 0.3125, 0.6094, 0.3047, 0.6094, 0.25, 0.5938, 0.2812, 0.5938, 0.2812, 0.6094, 0.25, 0.6094, 0.7031, 0.5938, 0.7188, 0.5938, 0.7188, 0.6094, 0.7031, 0.6094, 0.6406, 0.5938, 0.6562, 0.5938, 0.6562, 0.6094, 0.6406, 0.6094, 0.3125, 0.5938, 0.3438, 0.5938, 0.3438, 0.6094, 0.3125, 0.6094, 0.0, 0.0, 0.0, 0.0, 0.0, 0.0, 0.0, 0.0, 0.0, 0.0, 0.0, 0.0, 0.0, 0.0, 0.0, 0.0, 0.7031, 0.5307, 0.7188, 0.5307, 0.0, 0.0, 0.0, 0.0, 0.7031, 0.5703, 0.7188, 0.5703, 0.7188, 0.5938, 0.7031, 0.5938, 0.6953, 0.5938, 0.7031, 0.5938, 0.7031, 0.6094, 0.6953, 0.6094, 0.2812, 0.5938, 0.2969, 0.5938, 0.2969, 0.6094, 0.2812, 0.6094, 0.2812, 0.5307, 0.3906, 0.5307, 0.3984, 0.5307, 0.2969, 0.5307, 0.4023, 0.5307, 0.3984, 0.5307, 0.5, 0.5307, 0.5, 0.5307, 0.5, 0.5307, 0.5, 0.5307, 0.6016, 0.5307, 0.5977, 0.5307, 0.7188, 0.5307, 0.7031, 0.5307, 0.6016, 0.5307, 0.6094, 0.5307, 0.2812, 0.5625, 0.2969, 0.5625, 0.2969, 0.5938, 0.2812, 0.5938, 0.2812, 0.5307, 0.2969, 0.5307, 0.2969, 0.5625, 0.2812, 0.5625, 0.2812, 0.6094, 0.2969, 0.6094, 0.2969, 0.625, 0.2812, 0.625, 0.6953, 0.6094, 0.7031, 0.6094, 0.7031, 0.625, 0.6953, 0.625, 0.6953, 0.5625, 0.6953, 0.5466, 0.6875, 0.5625, 0.6875, 0.6094, 0.6953, 0.6094, 0.6953, 0.625, 0.6875, 0.625, 0.7031, 0.5307, 0.0, 0.0, 0.6953, 0.5466, 0.6953, 0.5307, 0.6953, 0.5938, 0.6953, 0.5703, 0.7031, 0.5703, 0.7031, 0.5938, 0.5, 0.5307, 0.5, 0.5307, 0.5977, 0.5307, 0.5938, 0.5307, 0.4062, 0.5307, 0.4023, 0.5307, 0.5, 0.5307, 0.5, 0.5307, 0.6875, 0.5938, 0.6953, 0.5938, 0.6953, 0.6094, 0.6875, 0.6094, 0.2969, 0.5938, 0.3047, 0.5938, 0.3047, 0.6094, 0.2969, 0.6094, 0.2969, 0.5307, 0.3984, 0.5307, 0.4023, 0.5307, 0.3047, 0.5307, 0.7031, 0.5307, 0.6953, 0.5307, 0.5977, 0.5307, 0.6016, 0.5307, 0.2969, 0.5625, 0.3047, 0.5625, 0.3047, 0.5938, 0.2969, 0.5938, 0.2969, 0.5307, 0.3047, 0.5307, 0.3047, 0.5625, 0.2969, 0.5625, 0.2969, 0.6094, 0.3047, 0.6094, 0.3047, 0.625, 0.2969, 0.625, 0.6875, 0.5625, 0.6953, 0.5625, 0.6875, 0.5703, 0.6953, 0.5625, 0.7031, 0.5625, 0.7031, 0.5703, 0.6953, 0.5703, 0.7188, 0.5625, 0.75, 0.5625, 0.75, 0.5703, 0.7188, 0.5703, 0.6562, 0.5625, 0.6875, 0.5625, 0.6562, 0.5703, 0.7031, 0.5625, 0.7188, 0.5625, 0.7188, 0.5703, 0.7031, 0.5703, 0.625, 0.5938, 0.6406, 0.5938, 0.6406, 0.6094, 0.625, 0.6094, 0.625, 0.5938, 0.6562, 0.5625, 0.6562, 0.5703, 0.6406, 0.5938, 0.625, 0.6094, 0.6406, 0.6094, 0.6406, 0.625, 0.625, 0.625, 0.6875, 0.5703, 0.6953, 0.5703, 0.6953, 0.5938, 0.6875, 0.5938, 0.6562, 0.5703, 0.6875, 0.5703, 0.6562, 0.5938, 0.0, 0.0, 0.0, 0.0, 0.0, 0.0, 0.0, 0.0, 0.6953, 0.5307, 0.6953, 0.5466, 0.6875, 0.5625, 0.6875, 0.5307, 0.6875, 0.5703, 0.6875, 0.5625, 0.6562, 0.5703, 0.6875, 0.5703, 0.6875, 0.5938, 0.6562, 0.5938, 0.6953, 0.5625, 0.6953, 0.5703, 0.6875, 0.5703, 0.0, 0.0, 0.5, 0.5938, 0.0, 0.0, 0.5, 0.5938, 0.4375, 0.5938, 0.0, 0.0])
me_cube.materials.append(mat_material)
me_cube.use_mirror_vertex_groups = False
me_cube.update()

# ---- objects
ob_cube = bpy.data.objects.new('Cube', me_cube)
ob_light = bpy.data.objects.new('Light', light_light)
ob_camera = bpy.data.objects.new('Camera', cam_camera)

# ---- transforms, parenting, visibility, modifiers, constraints
ob_cube.location = (0.0, 0.0, 0.0)
ob_cube.scale = (4.0, 1.5, 0.75)
ob_cube.lock_rotations_4d = False
ob_cube.empty_display_type = 'ARROWS'
ob_cube.lineart.crease_threshold = 0.0
ob_light.location = (4.076, 1.005, 5.904)
ob_light.rotation_euler = (0.6503, 0.05522, 1.866)
ob_light.lock_rotations_4d = False
ob_light.empty_display_type = 'ARROWS'
ob_light.color = (0.0, 0.0, 0.0, 0.0)
ob_light.lineart.crease_threshold = 0.0
ob_camera.location = (7.359, -6.926, 4.958)
ob_camera.rotation_euler = (1.109, 0.0, 0.8149)
ob_camera.lock_rotations_4d = False
ob_camera.empty_display_type = 'ARROWS'
ob_camera.color = (0.0, 0.0, 0.0, 0.0)
ob_camera.display_type = 'WIRE'
ob_camera.lineart.crease_threshold = 0.0

# ---- collection membership
col_collection.objects.link(ob_cube)
col_collection.objects.link(ob_light)
col_collection.objects.link(ob_camera)

# ---- scene / render settings (as saved in the file)
scene.camera = ob_camera
scene.frame_start = 1; scene.frame_end = 250; scene.frame_set(1)
scene.render.engine = 'BLENDER_EEVEE_NEXT'
scene.cycles.sampling_pattern = 'TABULATED_SOBOL'
scene.cycles.use_light_tree = False
scene.view_settings.view_transform = 'Filmic'
bpy.context.view_layer.update()
